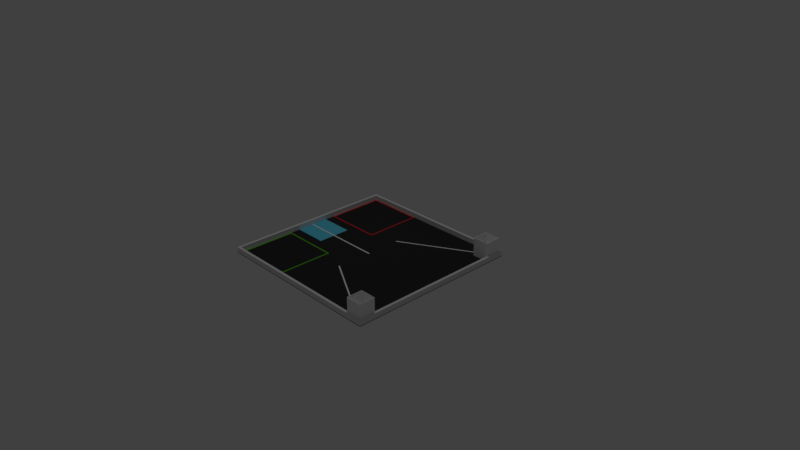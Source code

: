 # Source: arena.blend  (saved by Blender 2.79.0; exported with 4.5.12 LTS)
import bpy
from mathutils import Matrix  # noqa: F401  (used for matrix-valued properties, if any)

bpy.ops.wm.read_factory_settings(use_empty=True)
scene = bpy.context.scene
scene.name = 'Scene'

# ---- collections
col_collection_1 = bpy.data.collections.new('Collection 1'); scene.collection.children.link(col_collection_1)

# ---- materials (node trees are filled in below, after node groups)
mat_white_tape = bpy.data.materials.new('white tape')
mat_white_tape.alpha_threshold = 0.0
mat_white_tape.use_transparent_shadow = False
mat_white_tape.diffuse_color = (1.0, 1.0, 1.0, 1.0)
mat_white_tape.roughness = 0.5
mat_white_tape.specular_intensity = 0.7
mat_blue_start = bpy.data.materials.new('blue_start')
mat_blue_start.alpha_threshold = 0.0
mat_blue_start.use_transparent_shadow = False
mat_blue_start.diffuse_color = (0.1176, 0.6627, 0.8824, 1.0)
mat_blue_start.specular_color = (0.5094, 0.7315, 0.8796)
mat_blue_start.roughness = 0.5
mat_green_tape = bpy.data.materials.new('green tape')
mat_green_tape.alpha_threshold = 0.0
mat_green_tape.use_transparent_shadow = False
mat_green_tape.diffuse_color = (0.1133, 0.5371, 0.02038, 1.0)
mat_green_tape.roughness = 0.5
mat_green_tape.specular_intensity = 0.7
mat_red_tape = bpy.data.materials.new('red tape')
mat_red_tape.alpha_threshold = 0.0
mat_red_tape.use_transparent_shadow = False
mat_red_tape.diffuse_color = (0.8275, 0.02915, 0.03872, 1.0)
mat_red_tape.specular_color = (0.8308, 0.3096, 0.324)
mat_red_tape.roughness = 0.5
mat_red_tape.specular_intensity = 0.7
mat_white_bin = bpy.data.materials.new('white bin')
mat_white_bin.alpha_threshold = 0.0
mat_white_bin.use_transparent_shadow = False
mat_white_bin.diffuse_color = (1.0, 1.0, 1.0, 1.0)
mat_white_bin.roughness = 0.5
mat_white_bin.specular_intensity = 0.1647
mat_wood_side = bpy.data.materials.new('wood side')
mat_wood_side.alpha_threshold = 0.0
mat_wood_side.use_transparent_shadow = False
mat_wood_side.roughness = 0.5
mat_wood_side.specular_intensity = 0.1936
mat_black_base = bpy.data.materials.new('black base')
mat_black_base.alpha_threshold = 0.0
mat_black_base.use_transparent_shadow = False
mat_black_base.diffuse_color = (0.03076, 0.03076, 0.03076, 1.0)
mat_black_base.specular_color = (0.04203, 0.04203, 0.04203)
mat_black_base.roughness = 0.5
mat_black_base.specular_intensity = 0.2948
mat_black_base.line_color = (0.0, 0.0, 0.0, 1.0)

# ---- material node trees

# ---- world
world_world = bpy.data.worlds.new('World'); scene.world = world_world
world_world.color = (0.05088, 0.05088, 0.05088)
world_world.use_sun_shadow = False
world_world.sun_shadow_jitter_overblur = 0.0
world_world.cycles.sampling_method = 'MANUAL'

# ---- cameras
cam_camera = bpy.data.cameras.new('Camera')
cam_camera.clip_end = 100.0
cam_camera.lens = 35.0
cam_camera.sensor_width = 32.0
cam_camera.sensor_height = 18.0
cam_camera.ortho_scale = 7.314
cam_camera.dof.focus_distance = 0.0
cam_camera.dof.aperture_fstop = 128.0

# ---- lights
light_lamp = bpy.data.lights.new('Lamp', 'POINT')
light_lamp.transmission_factor = 0.0
light_lamp.cutoff_distance = 30.0
light_lamp.energy = 100.0
light_lamp.shadow_buffer_clip_start = 1.001
light_lamp.shadow_soft_size = 0.1
light_lamp.shadow_maximum_resolution = 0.006
light_lamp.use_absolute_resolution = True

# ---- meshes
me_plane_007 = bpy.data.meshes.new('Plane.007')
me_plane_007.from_pydata([(-1.0, -1.0, 0.0), (1.0, -1.0, 0.0), (-1.0, 1.0, 0.0), (1.0, 1.0, 0.0)], [], [(0, 1, 3, 2)])
me_plane_007.materials.append(mat_white_tape)
me_plane_007.use_remesh_preserve_volume = False
me_plane_007.use_remesh_preserve_attributes = False
me_plane_007.use_mirror_vertex_groups = False
me_plane_007.update()
me_plane_005 = bpy.data.meshes.new('Plane.005')
me_plane_005.from_pydata([(-1.0, -1.0, 0.0), (1.0, -1.0, 0.0), (-1.0, 1.0, 0.0), (1.0, 1.0, 0.0)], [], [(0, 1, 3, 2)])
me_plane_005.materials.append(mat_white_tape)
me_plane_005.use_remesh_preserve_volume = False
me_plane_005.use_remesh_preserve_attributes = False
me_plane_005.use_mirror_vertex_groups = False
me_plane_005.update()
me_plane_003 = bpy.data.meshes.new('Plane.003')
me_plane_003.from_pydata([(-1.0, -1.0, 0.0), (1.0, -1.0, 0.0), (-1.0, 1.0, 0.0), (1.0, 1.0, 0.0)], [], [(0, 1, 3, 2)])
me_plane_003.materials.append(mat_white_tape)
me_plane_003.use_remesh_preserve_volume = False
me_plane_003.use_remesh_preserve_attributes = False
me_plane_003.use_mirror_vertex_groups = False
me_plane_003.update()
me_plane_002 = bpy.data.meshes.new('Plane.002')
me_plane_002.from_pydata([(-1.0, -1.0, 0.0), (1.0, -1.0, 0.0), (-1.0, 1.0, 0.0), (1.0, 1.0, 0.0)], [], [(0, 1, 3, 2)])
me_plane_002.materials.append(mat_blue_start)
me_plane_002.use_remesh_preserve_volume = False
me_plane_002.use_remesh_preserve_attributes = False
me_plane_002.use_mirror_vertex_groups = False
me_plane_002.update()
me_plane_001 = bpy.data.meshes.new('Plane.001')
me_plane_001.from_pydata([(-1.0, -1.0, 0.0), (1.0, -1.0, 0.0), (-1.0, 1.0, 0.0), (1.0, 1.0, 0.0), (-0.9517, 0.9517, 0.0), (-0.9517, -0.9517, 0.0), (0.9517, -0.9517, 0.0), (0.9517, 0.9517, 0.0)], [], [(5, 4, 2, 0), (6, 5, 0, 1), (7, 6, 1, 3), (4, 7, 3, 2)])
me_plane_001.materials.append(mat_green_tape)
me_plane_001.use_remesh_preserve_volume = False
me_plane_001.use_remesh_preserve_attributes = False
me_plane_001.use_mirror_vertex_groups = False
me_plane_001.update()
me_plane = bpy.data.meshes.new('Plane')
me_plane.from_pydata([(-1.0, -1.0, 0.0), (1.0, -1.0, 0.0), (-1.0, 1.0, 0.0), (1.0, 1.0, 0.0), (-0.9517, 0.9517, 0.0), (-0.9517, -0.9517, 0.0), (0.9517, -0.9517, 0.0), (0.9517, 0.9517, 0.0)], [], [(5, 4, 2, 0), (6, 5, 0, 1), (7, 6, 1, 3), (4, 7, 3, 2)])
me_plane.materials.append(mat_red_tape)
me_plane.use_remesh_preserve_volume = False
me_plane.use_remesh_preserve_attributes = False
me_plane.use_mirror_vertex_groups = False
me_plane.update()
me_cube_007 = bpy.data.meshes.new('Cube.007')
me_cube_007.from_pydata([(-1.0, -1.0, -1.0), (-0.9573, -0.9573, 1.0), (-1.0, 1.0, -1.0), (-0.9573, 0.9573, 1.0), (1.0, -1.0, -1.0), (0.9573, -0.9573, 1.0), (1.0, 1.0, -1.0), (0.9573, 0.9573, 1.0), (-1.0, -1.0, 1.0), (-1.0, 1.0, 1.0), (1.0, 1.0, 1.0), (1.0, -1.0, 1.0), (-0.9573, -0.9573, -0.92), (-0.9573, 0.9573, -0.92), (0.9573, 0.9573, -0.92), (0.9573, -0.9573, -0.92)], [], [(0, 8, 9, 2), (2, 9, 10, 6), (6, 10, 11, 4), (4, 11, 8, 0), (2, 6, 4, 0), (5, 7, 14, 15), (1, 3, 9, 8), (3, 7, 10, 9), (7, 5, 11, 10), (5, 1, 8, 11), (14, 13, 12, 15), (3, 1, 12, 13), (1, 5, 15, 12), (7, 3, 13, 14)])
me_cube_007.materials.append(mat_white_bin)
me_cube_007.use_remesh_preserve_volume = False
me_cube_007.use_remesh_preserve_attributes = False
me_cube_007.use_mirror_vertex_groups = False
me_cube_007.update()
me_cube_006 = bpy.data.meshes.new('Cube.006')
me_cube_006.from_pydata([(-1.0, -1.0, -1.0), (-0.9573, -0.9573, 1.0), (-1.0, 1.0, -1.0), (-0.9573, 0.9573, 1.0), (1.0, -1.0, -1.0), (0.9573, -0.9573, 1.0), (1.0, 1.0, -1.0), (0.9573, 0.9573, 1.0), (-1.0, -1.0, 1.0), (-1.0, 1.0, 1.0), (1.0, 1.0, 1.0), (1.0, -1.0, 1.0), (-0.9573, -0.9573, -0.92), (-0.9573, 0.9573, -0.92), (0.9573, 0.9573, -0.92), (0.9573, -0.9573, -0.92)], [], [(0, 8, 9, 2), (2, 9, 10, 6), (6, 10, 11, 4), (4, 11, 8, 0), (2, 6, 4, 0), (5, 7, 14, 15), (1, 3, 9, 8), (3, 7, 10, 9), (7, 5, 11, 10), (5, 1, 8, 11), (14, 13, 12, 15), (3, 1, 12, 13), (1, 5, 15, 12), (7, 3, 13, 14)])
me_cube_006.materials.append(mat_white_bin)
me_cube_006.use_remesh_preserve_volume = False
me_cube_006.use_remesh_preserve_attributes = False
me_cube_006.use_mirror_vertex_groups = False
me_cube_006.update()
me_cube_005 = bpy.data.meshes.new('Cube.005')
me_cube_005.from_pydata([(-1.0, -1.0, -1.0), (-1.0, -1.0, 1.0), (-1.0, 1.0, -1.0), (-1.0, 1.0, 1.0), (1.0, -1.0, -1.0), (1.0, -1.0, 1.0), (1.0, 1.0, -1.0), (1.0, 1.0, 1.0)], [], [(0, 1, 3, 2), (2, 3, 7, 6), (6, 7, 5, 4), (4, 5, 1, 0), (2, 6, 4, 0), (7, 3, 1, 5)])
_ca = me_cube_005.color_attributes.new('Col', 'BYTE_COLOR', 'CORNER')
_ca.data.foreach_set('color', [1.0, 1.0, 1.0, 1.0, 1.0, 1.0, 1.0, 1.0, 1.0, 1.0, 1.0, 1.0, 1.0, 1.0, 1.0, 1.0, 1.0, 1.0, 1.0, 1.0, 1.0, 1.0, 1.0, 1.0, 1.0, 1.0, 1.0, 1.0, 1.0, 1.0, 1.0, 1.0, 1.0, 1.0, 1.0, 1.0, 1.0, 1.0, 1.0, 1.0, 1.0, 1.0, 1.0, 1.0, 1.0, 1.0, 1.0, 1.0, 1.0, 1.0, 1.0, 1.0, 1.0, 1.0, 1.0, 1.0, 1.0, 1.0, 1.0, 1.0, 1.0, 1.0, 1.0, 1.0, 1.0, 1.0, 1.0, 1.0, 1.0, 1.0, 1.0, 1.0, 1.0, 1.0, 1.0, 1.0, 1.0, 1.0, 1.0, 1.0, 1.0, 1.0, 1.0, 1.0, 1.0, 1.0, 1.0, 1.0, 1.0, 1.0, 1.0, 1.0, 1.0, 1.0, 1.0, 1.0])
me_cube_005.materials.append(mat_wood_side)
me_cube_005.use_remesh_preserve_volume = False
me_cube_005.use_remesh_preserve_attributes = False
me_cube_005.use_mirror_vertex_groups = False
me_cube_005.update()
me_cube_004 = bpy.data.meshes.new('Cube.004')
me_cube_004.from_pydata([(-1.0, -1.0, -1.0), (-1.0, -1.0, 1.0), (-1.0, 1.0, -1.0), (-1.0, 1.0, 1.0), (1.0, -1.0, -1.0), (1.0, -1.0, 1.0), (1.0, 1.0, -1.0), (1.0, 1.0, 1.0)], [], [(0, 1, 3, 2), (2, 3, 7, 6), (6, 7, 5, 4), (4, 5, 1, 0), (2, 6, 4, 0), (7, 3, 1, 5)])
me_cube_004.materials.append(mat_wood_side)
me_cube_004.use_remesh_preserve_volume = False
me_cube_004.use_remesh_preserve_attributes = False
me_cube_004.use_mirror_vertex_groups = False
me_cube_004.update()
me_cube_003 = bpy.data.meshes.new('Cube.003')
me_cube_003.from_pydata([(-1.0, -1.0, -1.0), (-1.0, -1.0, 1.0), (-1.0, 1.0, -1.0), (-1.0, 1.0, 1.0), (1.0, -1.0, -1.0), (1.0, -1.0, 1.0), (1.0, 1.0, -1.0), (1.0, 1.0, 1.0)], [], [(0, 1, 3, 2), (2, 3, 7, 6), (6, 7, 5, 4), (4, 5, 1, 0), (2, 6, 4, 0), (7, 3, 1, 5)])
me_cube_003.materials.append(mat_wood_side)
me_cube_003.use_remesh_preserve_volume = False
me_cube_003.use_remesh_preserve_attributes = False
me_cube_003.use_mirror_vertex_groups = False
me_cube_003.update()
me_cube_002 = bpy.data.meshes.new('Cube.002')
me_cube_002.from_pydata([(-1.0, -1.0, -1.0), (-1.0, -1.0, 1.0), (-1.0, 1.0, -1.0), (-1.0, 1.0, 1.0), (1.0, -1.0, -1.0), (1.0, -1.0, 1.0), (1.0, 1.0, -1.0), (1.0, 1.0, 1.0)], [], [(0, 1, 3, 2), (2, 3, 7, 6), (6, 7, 5, 4), (4, 5, 1, 0), (2, 6, 4, 0), (7, 3, 1, 5)])
me_cube_002.materials.append(mat_wood_side)
me_cube_002.use_remesh_preserve_volume = False
me_cube_002.use_remesh_preserve_attributes = False
me_cube_002.use_mirror_vertex_groups = False
me_cube_002.update()
me_cube = bpy.data.meshes.new('Cube')
me_cube.from_pydata([(1.0, 1.0, -1.0), (1.0, -1.0, -1.0), (-1.0, -1.0, -1.0), (-1.0, 1.0, -1.0), (1.0, 1.0, 1.0), (1.0, -1.0, 1.0), (-1.0, -1.0, 1.0), (-1.0, 1.0, 1.0)], [], [(0, 1, 2, 3), (4, 7, 6, 5), (0, 4, 5, 1), (1, 5, 6, 2), (2, 6, 7, 3), (4, 0, 3, 7)])
me_cube.materials.append(mat_black_base)
me_cube.use_remesh_preserve_volume = False
me_cube.use_remesh_preserve_attributes = False
me_cube.use_mirror_vertex_groups = False
me_cube.update()

# ---- objects
ob_right_line = bpy.data.objects.new('Right Line', me_plane_007)
ob_left_line = bpy.data.objects.new('Left Line', me_plane_005)
ob_start_line = bpy.data.objects.new('Start Line', me_plane_003)
ob_start_area = bpy.data.objects.new('Start Area', me_plane_002)
ob_green_area = bpy.data.objects.new('Green Area', me_plane_001)
ob_red_area = bpy.data.objects.new('Red Area', me_plane)
ob_bucket_left = bpy.data.objects.new('Bucket Left', me_cube_007)
ob_bucket_right = bpy.data.objects.new('Bucket Right', me_cube_006)
ob_side_right = bpy.data.objects.new('Side Right', me_cube_005)
ob_side_left = bpy.data.objects.new('Side Left', me_cube_004)
ob_side_front = bpy.data.objects.new('Side Front', me_cube_003)
ob_side_back = bpy.data.objects.new('Side Back', me_cube_002)
ob_base = bpy.data.objects.new('Base', me_cube)
ob_lamp = bpy.data.objects.new('Lamp', light_lamp)
ob_camera = bpy.data.objects.new('Camera', cam_camera)

# ---- transforms, parenting, visibility, modifiers, constraints
ob_right_line.location = (0.5841, -0.8341, 0.001)
ob_right_line.rotation_euler = (0.0, -0.0, -0.5225)
ob_right_line.scale = (0.6931, 0.008779, 0.9241)
ob_right_line.lineart.crease_threshold = 0.0
ob_left_line.location = (0.5841, 0.8341, 0.001)
ob_left_line.rotation_euler = (0.0, -0.0, 0.5225)
ob_left_line.scale = (0.6931, 0.008779, 0.9241)
ob_left_line.lineart.crease_threshold = 0.0
ob_start_line.location = (-0.5825, 0.0, 0.002)
ob_start_line.scale = (0.5825, 0.0095, 1.0)
ob_start_line.lineart.crease_threshold = 0.0
ob_start_area.location = (-0.935, 0.0, 0.001)
ob_start_area.scale = (0.23, 0.23, 1.0)
ob_start_area.lineart.crease_threshold = 0.0
ob_green_area.location = (-0.765, -0.765, 0.001)
ob_green_area.scale = (0.4, 0.4, 1.0)
ob_green_area.lineart.crease_threshold = 0.0
ob_red_area.location = (-0.765, 0.765, 0.001)
ob_red_area.scale = (0.4, 0.4, 1.0)
ob_red_area.lineart.crease_threshold = 0.0
ob_bucket_left.location = (1.055, 1.055, 0.125)
ob_bucket_left.scale = (0.11, 0.11, 0.125)
ob_bucket_left.lineart.crease_threshold = 0.0
ob_bucket_right.location = (1.055, -1.055, 0.125)
ob_bucket_right.scale = (0.11, 0.11, 0.125)
ob_bucket_right.lineart.crease_threshold = 0.0
ob_side_right.location = (0.0, -1.183, 0.035)
ob_side_right.rotation_euler = (0.0, -0.0, 1.571)
ob_side_right.scale = (0.0175, 1.165, 0.035)
ob_side_right.lineart.crease_threshold = 0.0
ob_side_left.location = (0.0, 1.183, 0.035)
ob_side_left.rotation_euler = (0.0, -0.0, 1.571)
ob_side_left.scale = (0.0175, 1.165, 0.035)
ob_side_left.lineart.crease_threshold = 0.0
ob_side_front.location = (-1.183, 0.0, 0.035)
ob_side_front.scale = (0.0175, 1.2, 0.035)
ob_side_front.lineart.crease_threshold = 0.0
ob_side_back.location = (1.183, 0.0, 0.035)
ob_side_back.scale = (0.0175, 1.2, 0.035)
ob_side_back.lineart.crease_threshold = 0.0
ob_base.location = (0.0, 0.0, -0.0045)
ob_base.scale = (1.2, 1.2, 0.0045)
ob_base.lock_rotations_4d = False
ob_base.empty_display_type = 'ARROWS'
ob_base.lineart.crease_threshold = 0.0
ob_lamp.location = (-0.1592, 0.3496, 5.84)
ob_lamp.rotation_euler = (0.6503, 0.05522, 1.866)
ob_lamp.lock_rotations_4d = False
ob_lamp.empty_display_type = 'ARROWS'
ob_lamp.color = (0.0, 0.0, 0.0, 0.0)
ob_lamp.lineart.crease_threshold = 0.0
ob_camera.location = (7.481, -6.508, 5.344)
ob_camera.rotation_euler = (1.109, 0.0, 0.8149)
ob_camera.lock_rotations_4d = False
ob_camera.empty_display_type = 'ARROWS'
ob_camera.color = (0.0, 0.0, 0.0, 0.0)
ob_camera.display_type = 'WIRE'
ob_camera.lineart.crease_threshold = 0.0

# ---- collection membership
col_collection_1.objects.link(ob_right_line)
col_collection_1.objects.link(ob_left_line)
col_collection_1.objects.link(ob_start_line)
col_collection_1.objects.link(ob_start_area)
col_collection_1.objects.link(ob_green_area)
col_collection_1.objects.link(ob_red_area)
col_collection_1.objects.link(ob_bucket_left)
col_collection_1.objects.link(ob_bucket_right)
col_collection_1.objects.link(ob_side_right)
col_collection_1.objects.link(ob_side_left)
col_collection_1.objects.link(ob_side_front)
col_collection_1.objects.link(ob_side_back)
col_collection_1.objects.link(ob_base)
col_collection_1.objects.link(ob_lamp)
col_collection_1.objects.link(ob_camera)

# ---- scene / render settings (as saved in the file)
scene.camera = ob_camera
scene.frame_start = 1; scene.frame_end = 250; scene.frame_set(1)
scene.render.engine = 'BLENDER_EEVEE_NEXT'
scene.render.resolution_percentage = 50
scene.render.dither_intensity = 0.0
scene.cycles.use_denoising = False
scene.cycles.samples = 128
scene.cycles.sampling_pattern = 'TABULATED_SOBOL'
scene.cycles.use_adaptive_sampling = False
scene.cycles.use_light_tree = False
scene.cycles.blur_glossy = 0.0
scene.cycles.sample_clamp_indirect = 0.0
scene.view_settings.view_transform = 'Standard'
bpy.context.view_layer.update()
